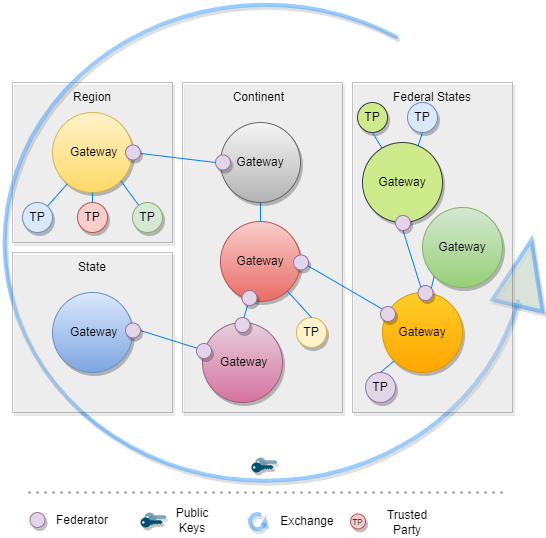

The diagram above was exported from draw.io. Its source (the exported page's mxGraphModel, read from the mxfile embedded in the PNG):
<mxGraphModel dx="1038" dy="521" grid="1" gridSize="10" guides="1" tooltips="1" connect="1" arrows="1" fold="1" page="1" pageScale="1" pageWidth="827" pageHeight="1169" math="0" shadow="0">
  <root>
    <mxCell id="0" />
    <mxCell id="1" parent="0" />
    <mxCell id="e_ySqtSWuhAjmvMy7TWh-35" value="" style="rounded=0;whiteSpace=wrap;html=1;shadow=1;glass=0;sketch=0;fillColor=#eeeeee;strokeColor=#36393d;opacity=30;" parent="1" vertex="1">
      <mxGeometry x="100" y="140" width="160" height="160" as="geometry" />
    </mxCell>
    <mxCell id="t6AvsYPiEaUdTsJFzjHp-11" style="edgeStyle=none;rounded=0;orthogonalLoop=1;jettySize=auto;html=1;exitX=0.196;exitY=0.88;exitDx=0;exitDy=0;endArrow=none;endFill=0;strokeColor=#007FFF;strokeWidth=1;exitPerimeter=0;" parent="1" source="e_ySqtSWuhAjmvMy7TWh-23" target="t6AvsYPiEaUdTsJFzjHp-6" edge="1">
      <mxGeometry relative="1" as="geometry">
        <mxPoint x="190" y="260" as="sourcePoint" />
        <mxPoint x="190" y="270" as="targetPoint" />
      </mxGeometry>
    </mxCell>
    <mxCell id="d1lS2sbM0mlPgtmnx3Jt-3" value="" style="points=[[0,0.5,0],[0.24,0,0],[0.5,0.28,0],[0.995,0.475,0],[0.5,0.72,0],[0.24,1,0]];verticalLabelPosition=bottom;sketch=0;html=1;verticalAlign=top;aspect=fixed;align=center;pointerEvents=1;shape=mxgraph.cisco19.key;fillColor=#005073;strokeColor=none;shadow=1;opacity=50;" parent="1" vertex="1">
      <mxGeometry x="342.89" y="515" width="22.22" height="10" as="geometry" />
    </mxCell>
    <mxCell id="d1lS2sbM0mlPgtmnx3Jt-1" value="" style="verticalLabelPosition=bottom;html=1;verticalAlign=top;strokeWidth=4;shape=mxgraph.lean_mapping.physical_pull;pointerEvents=1;fillColor=#D5E8D4;strokeColor=#3399FF;shadow=1;opacity=50;" parent="1" vertex="1">
      <mxGeometry x="90" y="60" width="540" height="480" as="geometry" />
    </mxCell>
    <mxCell id="e_ySqtSWuhAjmvMy7TWh-37" value="" style="rounded=0;whiteSpace=wrap;html=1;shadow=1;glass=0;sketch=0;fillColor=#eeeeee;strokeColor=#36393d;opacity=30;" parent="1" vertex="1">
      <mxGeometry x="440" y="140" width="160" height="330" as="geometry" />
    </mxCell>
    <mxCell id="e_ySqtSWuhAjmvMy7TWh-42" style="edgeStyle=none;rounded=0;orthogonalLoop=1;jettySize=auto;html=1;exitX=0;exitY=1;exitDx=0;exitDy=0;endArrow=none;endFill=0;strokeColor=#007FFF;strokeWidth=1;" parent="1" source="e_ySqtSWuhAjmvMy7TWh-40" target="e_ySqtSWuhAjmvMy7TWh-21" edge="1">
      <mxGeometry relative="1" as="geometry" />
    </mxCell>
    <mxCell id="e_ySqtSWuhAjmvMy7TWh-40" value="Gateway" style="ellipse;whiteSpace=wrap;html=1;shadow=1;glass=1;sketch=0;fillColor=#d5e8d4;strokeColor=#82b366;gradientColor=#97d077;" parent="1" vertex="1">
      <mxGeometry x="510" y="265" width="80" height="80" as="geometry" />
    </mxCell>
    <mxCell id="e_ySqtSWuhAjmvMy7TWh-41" style="edgeStyle=none;rounded=0;orthogonalLoop=1;jettySize=auto;html=1;exitX=0.5;exitY=1;exitDx=0;exitDy=0;entryX=0.5;entryY=0;entryDx=0;entryDy=0;endArrow=none;endFill=0;strokeColor=#007FFF;strokeWidth=1;startArrow=none;" parent="1" source="t6AvsYPiEaUdTsJFzjHp-17" target="e_ySqtSWuhAjmvMy7TWh-21" edge="1">
      <mxGeometry relative="1" as="geometry" />
    </mxCell>
    <mxCell id="e_ySqtSWuhAjmvMy7TWh-39" value="Gateway" style="ellipse;whiteSpace=wrap;html=1;shadow=1;glass=1;sketch=0;fillColor=#cdeb8b;strokeColor=#36393d;" parent="1" vertex="1">
      <mxGeometry x="450" y="200" width="80" height="80" as="geometry" />
    </mxCell>
    <mxCell id="e_ySqtSWuhAjmvMy7TWh-34" value="" style="rounded=0;whiteSpace=wrap;html=1;shadow=1;glass=0;sketch=0;fillColor=#eeeeee;strokeColor=#36393d;opacity=30;" parent="1" vertex="1">
      <mxGeometry x="100" y="310" width="160" height="160" as="geometry" />
    </mxCell>
    <mxCell id="e_ySqtSWuhAjmvMy7TWh-31" value="" style="rounded=0;whiteSpace=wrap;html=1;shadow=1;glass=0;sketch=0;fillColor=#eeeeee;strokeColor=#36393d;opacity=30;" parent="1" vertex="1">
      <mxGeometry x="270" y="140" width="160" height="330" as="geometry" />
    </mxCell>
    <mxCell id="e_ySqtSWuhAjmvMy7TWh-25" style="rounded=0;orthogonalLoop=1;jettySize=auto;html=1;exitX=1;exitY=0.5;exitDx=0;exitDy=0;strokeColor=#007FFF;strokeWidth=1;endArrow=none;endFill=0;startArrow=none;" parent="1" source="t6AvsYPiEaUdTsJFzjHp-22" target="e_ySqtSWuhAjmvMy7TWh-44" edge="1">
      <mxGeometry relative="1" as="geometry" />
    </mxCell>
    <mxCell id="e_ySqtSWuhAjmvMy7TWh-15" value="&amp;nbsp;Gateway" style="ellipse;whiteSpace=wrap;html=1;shadow=1;glass=1;sketch=0;fillColor=#dae8fc;gradientColor=#7ea6e0;strokeColor=#6c8ebf;" parent="1" vertex="1">
      <mxGeometry x="140" y="350" width="80" height="80" as="geometry" />
    </mxCell>
    <mxCell id="e_ySqtSWuhAjmvMy7TWh-29" style="edgeStyle=none;rounded=0;orthogonalLoop=1;jettySize=auto;html=1;exitX=0.5;exitY=1;exitDx=0;exitDy=0;endArrow=none;endFill=0;strokeColor=#007FFF;strokeWidth=1;" parent="1" source="e_ySqtSWuhAjmvMy7TWh-20" target="e_ySqtSWuhAjmvMy7TWh-22" edge="1">
      <mxGeometry relative="1" as="geometry" />
    </mxCell>
    <mxCell id="e_ySqtSWuhAjmvMy7TWh-20" value="Gateway" style="ellipse;whiteSpace=wrap;html=1;shadow=1;glass=1;sketch=0;fillColor=#f5f5f5;gradientColor=#b3b3b3;strokeColor=#666666;" parent="1" vertex="1">
      <mxGeometry x="308" y="180" width="80" height="80" as="geometry" />
    </mxCell>
    <mxCell id="e_ySqtSWuhAjmvMy7TWh-21" value="Gateway" style="ellipse;whiteSpace=wrap;html=1;shadow=1;glass=1;sketch=0;fillColor=#ffcd28;gradientColor=#ffa500;strokeColor=#d79b00;" parent="1" vertex="1">
      <mxGeometry x="470" y="350" width="80" height="80" as="geometry" />
    </mxCell>
    <mxCell id="e_ySqtSWuhAjmvMy7TWh-30" style="edgeStyle=none;rounded=0;orthogonalLoop=1;jettySize=auto;html=1;exitX=1;exitY=0.5;exitDx=0;exitDy=0;endArrow=none;endFill=0;strokeColor=#007FFF;strokeWidth=1;" parent="1" source="e_ySqtSWuhAjmvMy7TWh-22" target="e_ySqtSWuhAjmvMy7TWh-21" edge="1">
      <mxGeometry relative="1" as="geometry" />
    </mxCell>
    <mxCell id="e_ySqtSWuhAjmvMy7TWh-22" value="Gateway" style="ellipse;whiteSpace=wrap;html=1;shadow=1;glass=1;sketch=0;fillColor=#f8cecc;gradientColor=#ea6b66;strokeColor=#b85450;" parent="1" vertex="1">
      <mxGeometry x="308" y="279" width="80" height="80" as="geometry" />
    </mxCell>
    <mxCell id="e_ySqtSWuhAjmvMy7TWh-28" style="edgeStyle=none;rounded=0;orthogonalLoop=1;jettySize=auto;html=1;exitX=1;exitY=0.5;exitDx=0;exitDy=0;endArrow=none;endFill=0;strokeColor=#007FFF;strokeWidth=1;entryX=0;entryY=0.5;entryDx=0;entryDy=0;startArrow=none;" parent="1" source="t6AvsYPiEaUdTsJFzjHp-13" target="e_ySqtSWuhAjmvMy7TWh-20" edge="1">
      <mxGeometry relative="1" as="geometry" />
    </mxCell>
    <mxCell id="e_ySqtSWuhAjmvMy7TWh-23" value="&amp;nbsp;Gateway" style="ellipse;whiteSpace=wrap;html=1;shadow=1;glass=1;sketch=0;fillColor=#fff2cc;gradientColor=#ffd966;strokeColor=#d6b656;" parent="1" vertex="1">
      <mxGeometry x="140" y="170" width="80" height="80" as="geometry" />
    </mxCell>
    <mxCell id="e_ySqtSWuhAjmvMy7TWh-32" value="Continent&amp;nbsp;" style="text;html=1;strokeColor=none;fillColor=none;align=center;verticalAlign=middle;whiteSpace=wrap;rounded=0;shadow=1;glass=0;sketch=0;opacity=40;" parent="1" vertex="1">
      <mxGeometry x="318" y="140" width="60" height="30" as="geometry" />
    </mxCell>
    <mxCell id="e_ySqtSWuhAjmvMy7TWh-33" value="State" style="text;html=1;strokeColor=none;fillColor=none;align=center;verticalAlign=middle;whiteSpace=wrap;rounded=0;shadow=1;glass=0;sketch=0;opacity=40;" parent="1" vertex="1">
      <mxGeometry x="150" y="310" width="60" height="30" as="geometry" />
    </mxCell>
    <mxCell id="e_ySqtSWuhAjmvMy7TWh-36" value="Region" style="text;html=1;strokeColor=none;fillColor=none;align=center;verticalAlign=middle;whiteSpace=wrap;rounded=0;shadow=1;glass=0;sketch=0;opacity=40;" parent="1" vertex="1">
      <mxGeometry x="150" y="140" width="60" height="30" as="geometry" />
    </mxCell>
    <mxCell id="e_ySqtSWuhAjmvMy7TWh-38" value="Federal States" style="text;html=1;strokeColor=none;fillColor=none;align=center;verticalAlign=middle;whiteSpace=wrap;rounded=0;shadow=1;glass=0;sketch=0;opacity=40;" parent="1" vertex="1">
      <mxGeometry x="475" y="140" width="90" height="30" as="geometry" />
    </mxCell>
    <mxCell id="e_ySqtSWuhAjmvMy7TWh-45" style="edgeStyle=none;rounded=0;orthogonalLoop=1;jettySize=auto;html=1;exitX=0.5;exitY=0;exitDx=0;exitDy=0;endArrow=none;endFill=0;strokeColor=#007FFF;strokeWidth=1;" parent="1" source="e_ySqtSWuhAjmvMy7TWh-44" target="e_ySqtSWuhAjmvMy7TWh-22" edge="1">
      <mxGeometry relative="1" as="geometry" />
    </mxCell>
    <mxCell id="e_ySqtSWuhAjmvMy7TWh-44" value="&amp;nbsp;Gateway" style="ellipse;whiteSpace=wrap;html=1;shadow=1;glass=1;sketch=0;fillColor=#e6d0de;gradientColor=#d5739d;strokeColor=#996185;" parent="1" vertex="1">
      <mxGeometry x="290" y="380" width="80" height="80" as="geometry" />
    </mxCell>
    <mxCell id="d1lS2sbM0mlPgtmnx3Jt-2" value="" style="points=[[0,0.5,0],[0.24,0,0],[0.5,0.28,0],[0.995,0.475,0],[0.5,0.72,0],[0.24,1,0]];verticalLabelPosition=bottom;sketch=0;html=1;verticalAlign=top;aspect=fixed;align=center;pointerEvents=1;shape=mxgraph.cisco19.key;fillColor=#005073;strokeColor=none;shadow=1;" parent="1" vertex="1">
      <mxGeometry x="338.89" y="520" width="22.22" height="10" as="geometry" />
    </mxCell>
    <mxCell id="t6AvsYPiEaUdTsJFzjHp-1" value="TP" style="ellipse;whiteSpace=wrap;html=1;shadow=1;glass=1;sketch=0;fillColor=#cdeb8b;strokeColor=#36393d;" parent="1" vertex="1">
      <mxGeometry x="445" y="160" width="30" height="30" as="geometry" />
    </mxCell>
    <mxCell id="t6AvsYPiEaUdTsJFzjHp-2" value="TP" style="ellipse;whiteSpace=wrap;html=1;shadow=1;glass=1;sketch=0;fillColor=#dae8fc;strokeColor=#6c8ebf;" parent="1" vertex="1">
      <mxGeometry x="495" y="160" width="30" height="30" as="geometry" />
    </mxCell>
    <mxCell id="t6AvsYPiEaUdTsJFzjHp-4" style="edgeStyle=none;rounded=0;orthogonalLoop=1;jettySize=auto;html=1;exitX=0.5;exitY=1;exitDx=0;exitDy=0;endArrow=none;endFill=0;strokeColor=#007FFF;strokeWidth=1;" parent="1" source="t6AvsYPiEaUdTsJFzjHp-1" target="e_ySqtSWuhAjmvMy7TWh-39" edge="1">
      <mxGeometry relative="1" as="geometry">
        <mxPoint x="398" y="340" as="sourcePoint" />
        <mxPoint x="484.1224197298761" y="382.31386888092493" as="targetPoint" />
      </mxGeometry>
    </mxCell>
    <mxCell id="t6AvsYPiEaUdTsJFzjHp-5" style="edgeStyle=none;rounded=0;orthogonalLoop=1;jettySize=auto;html=1;exitX=0.5;exitY=1;exitDx=0;exitDy=0;endArrow=none;endFill=0;strokeColor=#007FFF;strokeWidth=1;entryX=0.693;entryY=0.048;entryDx=0;entryDy=0;entryPerimeter=0;" parent="1" source="t6AvsYPiEaUdTsJFzjHp-2" target="e_ySqtSWuhAjmvMy7TWh-39" edge="1">
      <mxGeometry relative="1" as="geometry">
        <mxPoint x="470" y="200" as="sourcePoint" />
        <mxPoint x="479.4782359062799" y="215.66551007396833" as="targetPoint" />
      </mxGeometry>
    </mxCell>
    <mxCell id="t6AvsYPiEaUdTsJFzjHp-6" value="TP" style="ellipse;whiteSpace=wrap;html=1;shadow=1;glass=1;sketch=0;fillColor=#dae8fc;strokeColor=#6c8ebf;" parent="1" vertex="1">
      <mxGeometry x="110" y="260" width="30" height="30" as="geometry" />
    </mxCell>
    <mxCell id="t6AvsYPiEaUdTsJFzjHp-7" value="TP" style="ellipse;whiteSpace=wrap;html=1;shadow=1;glass=1;sketch=0;fillColor=#f8cecc;strokeColor=#b85450;" parent="1" vertex="1">
      <mxGeometry x="165" y="260" width="30" height="30" as="geometry" />
    </mxCell>
    <mxCell id="t6AvsYPiEaUdTsJFzjHp-8" value="TP" style="ellipse;whiteSpace=wrap;html=1;shadow=1;glass=1;sketch=0;fillColor=#d5e8d4;strokeColor=#82b366;" parent="1" vertex="1">
      <mxGeometry x="220" y="260" width="30" height="30" as="geometry" />
    </mxCell>
    <mxCell id="t6AvsYPiEaUdTsJFzjHp-9" style="edgeStyle=none;rounded=0;orthogonalLoop=1;jettySize=auto;html=1;exitX=1;exitY=1;exitDx=0;exitDy=0;endArrow=none;endFill=0;strokeColor=#007FFF;strokeWidth=1;" parent="1" source="e_ySqtSWuhAjmvMy7TWh-23" target="t6AvsYPiEaUdTsJFzjHp-8" edge="1">
      <mxGeometry relative="1" as="geometry">
        <mxPoint x="230" y="220" as="sourcePoint" />
        <mxPoint x="318" y="230" as="targetPoint" />
      </mxGeometry>
    </mxCell>
    <mxCell id="t6AvsYPiEaUdTsJFzjHp-10" style="edgeStyle=none;rounded=0;orthogonalLoop=1;jettySize=auto;html=1;exitX=0.5;exitY=1;exitDx=0;exitDy=0;endArrow=none;endFill=0;strokeColor=#007FFF;strokeWidth=1;entryX=0.5;entryY=0;entryDx=0;entryDy=0;" parent="1" source="e_ySqtSWuhAjmvMy7TWh-23" target="t6AvsYPiEaUdTsJFzjHp-7" edge="1">
      <mxGeometry relative="1" as="geometry">
        <mxPoint x="218.2842712474619" y="248.28427124746202" as="sourcePoint" />
        <mxPoint x="236.24545927771055" y="272.81976942985807" as="targetPoint" />
      </mxGeometry>
    </mxCell>
    <mxCell id="t6AvsYPiEaUdTsJFzjHp-13" value="" style="ellipse;whiteSpace=wrap;html=1;shadow=1;glass=1;sketch=0;fillColor=#e1d5e7;strokeColor=#9673a6;" parent="1" vertex="1">
      <mxGeometry x="303" y="212.5" width="15" height="15" as="geometry" />
    </mxCell>
    <mxCell id="t6AvsYPiEaUdTsJFzjHp-14" value="" style="edgeStyle=none;rounded=0;orthogonalLoop=1;jettySize=auto;html=1;exitX=1;exitY=0.5;exitDx=0;exitDy=0;endArrow=none;endFill=0;strokeColor=#007FFF;strokeWidth=1;entryX=0;entryY=0.5;entryDx=0;entryDy=0;" parent="1" source="e_ySqtSWuhAjmvMy7TWh-23" target="t6AvsYPiEaUdTsJFzjHp-13" edge="1">
      <mxGeometry relative="1" as="geometry">
        <mxPoint x="220" y="210" as="sourcePoint" />
        <mxPoint x="308" y="220" as="targetPoint" />
      </mxGeometry>
    </mxCell>
    <mxCell id="t6AvsYPiEaUdTsJFzjHp-15" value="" style="ellipse;whiteSpace=wrap;html=1;shadow=1;glass=1;sketch=0;fillColor=#e1d5e7;strokeColor=#9673a6;" parent="1" vertex="1">
      <mxGeometry x="381" y="312.5" width="15" height="15" as="geometry" />
    </mxCell>
    <mxCell id="t6AvsYPiEaUdTsJFzjHp-16" value="" style="ellipse;whiteSpace=wrap;html=1;shadow=1;glass=1;sketch=0;fillColor=#e1d5e7;strokeColor=#9673a6;" parent="1" vertex="1">
      <mxGeometry x="468" y="364" width="15" height="15" as="geometry" />
    </mxCell>
    <mxCell id="t6AvsYPiEaUdTsJFzjHp-18" value="" style="edgeStyle=none;rounded=0;orthogonalLoop=1;jettySize=auto;html=1;exitX=0.5;exitY=1;exitDx=0;exitDy=0;entryX=0.5;entryY=0;entryDx=0;entryDy=0;endArrow=none;endFill=0;strokeColor=#007FFF;strokeWidth=1;" parent="1" source="e_ySqtSWuhAjmvMy7TWh-39" target="t6AvsYPiEaUdTsJFzjHp-17" edge="1">
      <mxGeometry relative="1" as="geometry">
        <mxPoint x="490" y="280" as="sourcePoint" />
        <mxPoint x="510" y="350" as="targetPoint" />
      </mxGeometry>
    </mxCell>
    <mxCell id="t6AvsYPiEaUdTsJFzjHp-19" value="" style="ellipse;whiteSpace=wrap;html=1;shadow=1;glass=1;sketch=0;fillColor=#e1d5e7;strokeColor=#9673a6;" parent="1" vertex="1">
      <mxGeometry x="505.5" y="343" width="15" height="15" as="geometry" />
    </mxCell>
    <mxCell id="t6AvsYPiEaUdTsJFzjHp-12" value="" style="ellipse;whiteSpace=wrap;html=1;shadow=1;glass=1;sketch=0;fillColor=#e1d5e7;strokeColor=#9673a6;" parent="1" vertex="1">
      <mxGeometry x="213" y="202.5" width="15" height="15" as="geometry" />
    </mxCell>
    <mxCell id="t6AvsYPiEaUdTsJFzjHp-17" value="" style="ellipse;whiteSpace=wrap;html=1;shadow=1;glass=1;sketch=0;fillColor=#e1d5e7;strokeColor=#9673a6;" parent="1" vertex="1">
      <mxGeometry x="483" y="273" width="15" height="15" as="geometry" />
    </mxCell>
    <mxCell id="t6AvsYPiEaUdTsJFzjHp-20" value="" style="ellipse;whiteSpace=wrap;html=1;shadow=1;glass=1;sketch=0;fillColor=#e1d5e7;strokeColor=#9673a6;" parent="1" vertex="1">
      <mxGeometry x="322.5" y="375" width="15" height="15" as="geometry" />
    </mxCell>
    <mxCell id="t6AvsYPiEaUdTsJFzjHp-21" value="" style="ellipse;whiteSpace=wrap;html=1;shadow=1;glass=1;sketch=0;fillColor=#e1d5e7;strokeColor=#9673a6;" parent="1" vertex="1">
      <mxGeometry x="329.5" y="348" width="15" height="15" as="geometry" />
    </mxCell>
    <mxCell id="t6AvsYPiEaUdTsJFzjHp-23" value="" style="rounded=0;orthogonalLoop=1;jettySize=auto;html=1;exitX=1;exitY=0.5;exitDx=0;exitDy=0;strokeColor=#007FFF;strokeWidth=1;endArrow=none;endFill=0;" parent="1" source="e_ySqtSWuhAjmvMy7TWh-15" target="t6AvsYPiEaUdTsJFzjHp-22" edge="1">
      <mxGeometry relative="1" as="geometry">
        <mxPoint x="220" y="390" as="sourcePoint" />
        <mxPoint x="291.390945123208" y="409.54338097086884" as="targetPoint" />
      </mxGeometry>
    </mxCell>
    <mxCell id="t6AvsYPiEaUdTsJFzjHp-24" value="" style="ellipse;whiteSpace=wrap;html=1;shadow=1;glass=1;sketch=0;fillColor=#e1d5e7;strokeColor=#9673a6;" parent="1" vertex="1">
      <mxGeometry x="284" y="401" width="15" height="15" as="geometry" />
    </mxCell>
    <mxCell id="t6AvsYPiEaUdTsJFzjHp-22" value="" style="ellipse;whiteSpace=wrap;html=1;shadow=1;glass=1;sketch=0;fillColor=#e1d5e7;strokeColor=#9673a6;" parent="1" vertex="1">
      <mxGeometry x="213" y="380.5" width="15" height="15" as="geometry" />
    </mxCell>
    <mxCell id="t6AvsYPiEaUdTsJFzjHp-25" value="" style="ellipse;whiteSpace=wrap;html=1;shadow=1;glass=1;sketch=0;fillColor=#e1d5e7;strokeColor=#9673a6;" parent="1" vertex="1">
      <mxGeometry x="117.5" y="570" width="15" height="15" as="geometry" />
    </mxCell>
    <mxCell id="t6AvsYPiEaUdTsJFzjHp-26" value="" style="endArrow=none;dashed=1;html=1;dashPattern=1 3;strokeWidth=2;rounded=0;opacity=50;" parent="1" edge="1">
      <mxGeometry width="50" height="50" relative="1" as="geometry">
        <mxPoint x="590" y="550" as="sourcePoint" />
        <mxPoint x="110" y="550" as="targetPoint" />
      </mxGeometry>
    </mxCell>
    <mxCell id="t6AvsYPiEaUdTsJFzjHp-27" value="Federator" style="text;html=1;strokeColor=none;fillColor=none;align=center;verticalAlign=middle;whiteSpace=wrap;rounded=0;" parent="1" vertex="1">
      <mxGeometry x="140" y="562.5" width="60" height="30" as="geometry" />
    </mxCell>
    <mxCell id="t6AvsYPiEaUdTsJFzjHp-29" value="" style="points=[[0,0.5,0],[0.24,0,0],[0.5,0.28,0],[0.995,0.475,0],[0.5,0.72,0],[0.24,1,0]];verticalLabelPosition=bottom;sketch=0;html=1;verticalAlign=top;aspect=fixed;align=center;pointerEvents=1;shape=mxgraph.cisco19.key;fillColor=#005073;strokeColor=none;shadow=1;opacity=50;" parent="1" vertex="1">
      <mxGeometry x="232" y="570" width="22.22" height="10" as="geometry" />
    </mxCell>
    <mxCell id="t6AvsYPiEaUdTsJFzjHp-30" value="" style="points=[[0,0.5,0],[0.24,0,0],[0.5,0.28,0],[0.995,0.475,0],[0.5,0.72,0],[0.24,1,0]];verticalLabelPosition=bottom;sketch=0;html=1;verticalAlign=top;aspect=fixed;align=center;pointerEvents=1;shape=mxgraph.cisco19.key;fillColor=#005073;strokeColor=none;shadow=1;" parent="1" vertex="1">
      <mxGeometry x="228" y="575" width="22.22" height="10" as="geometry" />
    </mxCell>
    <mxCell id="t6AvsYPiEaUdTsJFzjHp-31" value="Public Keys" style="text;html=1;strokeColor=none;fillColor=none;align=center;verticalAlign=middle;whiteSpace=wrap;rounded=0;" parent="1" vertex="1">
      <mxGeometry x="250.22" y="562.5" width="60" height="30" as="geometry" />
    </mxCell>
    <mxCell id="t6AvsYPiEaUdTsJFzjHp-32" value="" style="verticalLabelPosition=bottom;html=1;verticalAlign=top;strokeWidth=4;shape=mxgraph.lean_mapping.physical_pull;pointerEvents=1;fillColor=#D5E8D4;strokeColor=#3399FF;shadow=1;opacity=50;" parent="1" vertex="1">
      <mxGeometry x="337.5" y="571.5" width="15" height="15" as="geometry" />
    </mxCell>
    <mxCell id="t6AvsYPiEaUdTsJFzjHp-33" value="Exchange" style="text;html=1;strokeColor=none;fillColor=none;align=center;verticalAlign=middle;whiteSpace=wrap;rounded=0;" parent="1" vertex="1">
      <mxGeometry x="365.11" y="564" width="60" height="30" as="geometry" />
    </mxCell>
    <mxCell id="t6AvsYPiEaUdTsJFzjHp-34" value="&lt;font style=&quot;font-size: 8px&quot;&gt;TP&lt;/font&gt;" style="ellipse;whiteSpace=wrap;html=1;shadow=1;glass=1;sketch=0;fillColor=#f8cecc;strokeColor=#b85450;" parent="1" vertex="1">
      <mxGeometry x="438" y="571.5" width="15" height="15" as="geometry" />
    </mxCell>
    <mxCell id="t6AvsYPiEaUdTsJFzjHp-35" value="Trusted&lt;br&gt;Party" style="text;html=1;strokeColor=none;fillColor=none;align=center;verticalAlign=middle;whiteSpace=wrap;rounded=0;" parent="1" vertex="1">
      <mxGeometry x="465" y="565" width="60" height="30" as="geometry" />
    </mxCell>
    <mxCell id="KMyyUqeXpqKDWlL36zhT-6" value="TP" style="ellipse;whiteSpace=wrap;html=1;shadow=1;glass=1;sketch=0;fillColor=#fff2cc;strokeColor=#d6b656;" parent="1" vertex="1">
      <mxGeometry x="384" y="375" width="30" height="30" as="geometry" />
    </mxCell>
    <mxCell id="KMyyUqeXpqKDWlL36zhT-7" style="edgeStyle=none;rounded=0;orthogonalLoop=1;jettySize=auto;html=1;endArrow=none;endFill=0;strokeColor=#007FFF;strokeWidth=1;entryX=0.5;entryY=0;entryDx=0;entryDy=0;" parent="1" source="e_ySqtSWuhAjmvMy7TWh-22" target="KMyyUqeXpqKDWlL36zhT-6" edge="1">
      <mxGeometry relative="1" as="geometry">
        <mxPoint x="398" y="329" as="sourcePoint" />
        <mxPoint x="485.4292687137852" y="379.8787540560702" as="targetPoint" />
      </mxGeometry>
    </mxCell>
    <mxCell id="KMyyUqeXpqKDWlL36zhT-8" value="TP" style="ellipse;whiteSpace=wrap;html=1;shadow=1;glass=1;sketch=0;fillColor=#e1d5e7;strokeColor=#9673a6;" parent="1" vertex="1">
      <mxGeometry x="453" y="430" width="30" height="30" as="geometry" />
    </mxCell>
    <mxCell id="KMyyUqeXpqKDWlL36zhT-9" style="edgeStyle=none;rounded=0;orthogonalLoop=1;jettySize=auto;html=1;exitX=0.5;exitY=0;exitDx=0;exitDy=0;endArrow=none;endFill=0;strokeColor=#007FFF;strokeWidth=1;entryX=0;entryY=1;entryDx=0;entryDy=0;" parent="1" source="KMyyUqeXpqKDWlL36zhT-8" target="e_ySqtSWuhAjmvMy7TWh-21" edge="1">
      <mxGeometry relative="1" as="geometry">
        <mxPoint x="398" y="329" as="sourcePoint" />
        <mxPoint x="485.4292687137852" y="379.8787540560702" as="targetPoint" />
      </mxGeometry>
    </mxCell>
  </root>
</mxGraphModel>